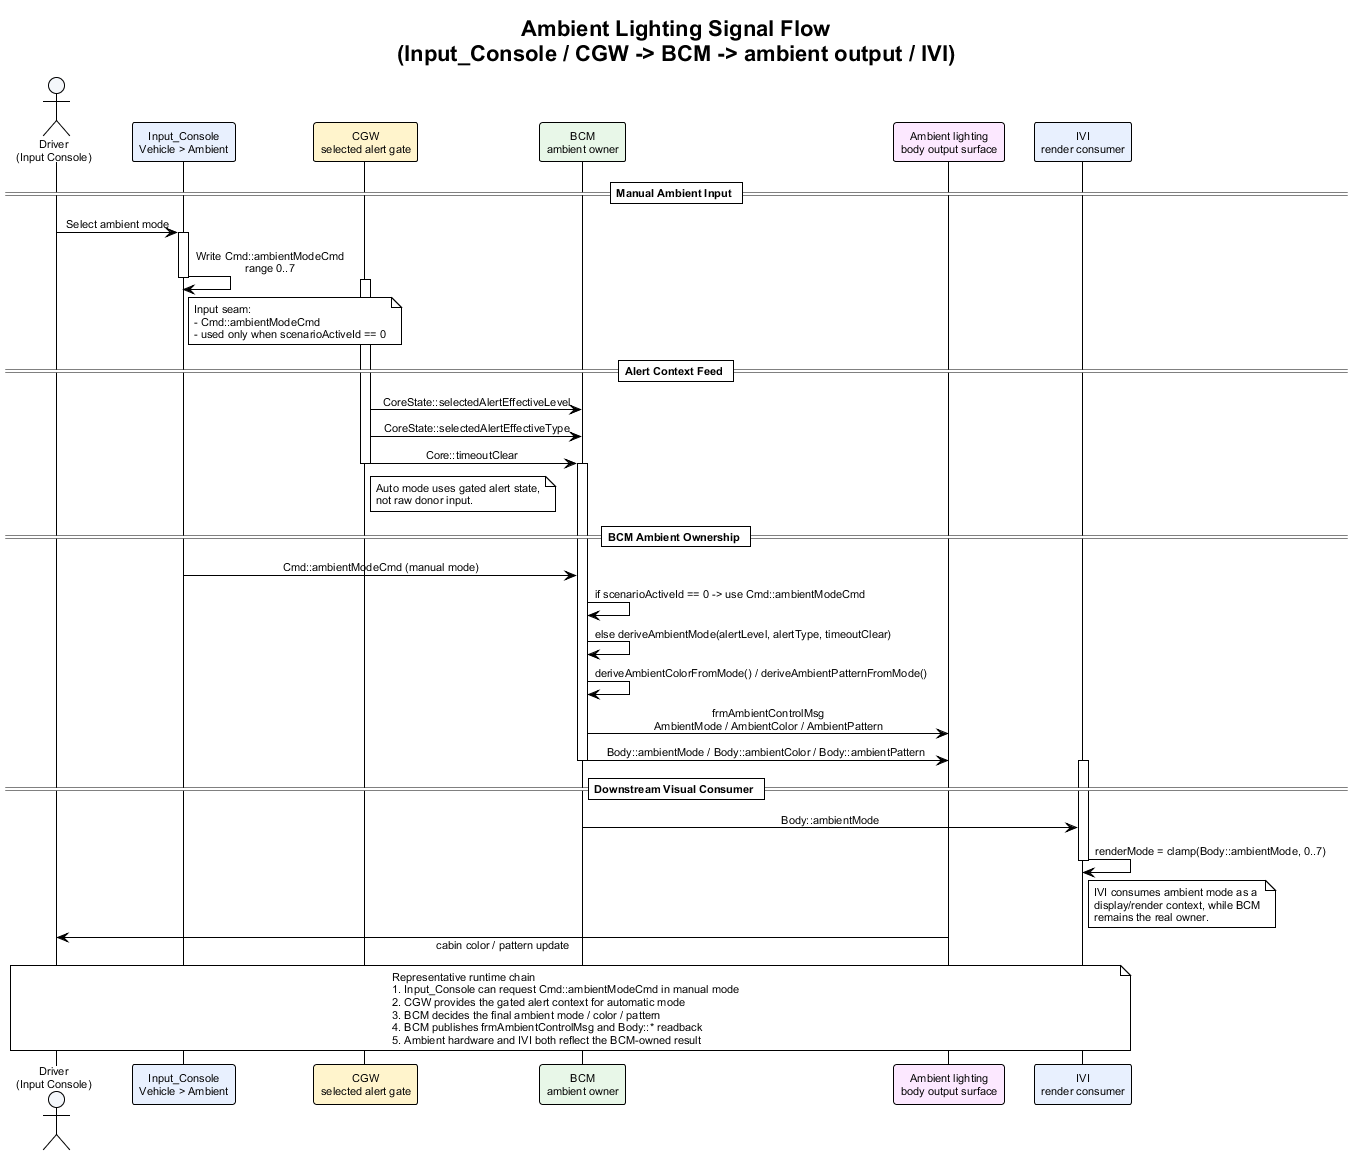

The diagram above was rendered by PlantUML. Its source (embedded in the PNG):
@startuml ambient_lighting_signal_flow
!theme plain
skinparam backgroundColor #FFFFFF
skinparam defaultFontName Arial
skinparam defaultFontSize 11
skinparam sequenceMessageAlign center
skinparam responseMessageBelowArrow true

title Ambient Lighting Signal Flow\n(Input_Console / CGW -> BCM -> ambient output / IVI)

actor "Driver\n(Input Console)" as Driver #F4F7FB
participant "Input_Console\nVehicle > Ambient" as Panel #E8F0FE
participant "CGW\nselected alert gate" as CGW #FFF4CC
participant "BCM\nambient owner" as BCM #E8F7E8
participant "Ambient lighting\nbody output surface" as Ambient #FCE8FF
participant "IVI\nrender consumer" as IVI #E8F0FE

== Manual Ambient Input ==

Driver -> Panel : Select ambient mode
activate Panel
Panel -> Panel : Write Cmd::ambientModeCmd\nrange 0..7
note right of Panel
Input seam:
- Cmd::ambientModeCmd
- used only when scenarioActiveId == 0
end note
deactivate Panel

== Alert Context Feed ==

activate CGW
CGW -> BCM : CoreState::selectedAlertEffectiveLevel
CGW -> BCM : CoreState::selectedAlertEffectiveType
CGW -> BCM : Core::timeoutClear
note right of CGW
Auto mode uses gated alert state,
not raw donor input.
end note
deactivate CGW

== BCM Ambient Ownership ==

activate BCM
Panel -> BCM : Cmd::ambientModeCmd (manual mode)
BCM -> BCM : if scenarioActiveId == 0 -> use Cmd::ambientModeCmd
BCM -> BCM : else deriveAmbientMode(alertLevel, alertType, timeoutClear)
BCM -> BCM : deriveAmbientColorFromMode() / deriveAmbientPatternFromMode()
BCM -> Ambient : frmAmbientControlMsg\nAmbientMode / AmbientColor / AmbientPattern
BCM -> Ambient : Body::ambientMode / Body::ambientColor / Body::ambientPattern
deactivate BCM

== Downstream Visual Consumer ==

activate IVI
BCM -> IVI : Body::ambientMode
IVI -> IVI : renderMode = clamp(Body::ambientMode, 0..7)
note right of IVI
IVI consumes ambient mode as a
display/render context, while BCM
remains the real owner.
end note
deactivate IVI

Driver <- Ambient : cabin color / pattern update

note over Driver, IVI
Representative runtime chain
1. Input_Console can request Cmd::ambientModeCmd in manual mode
2. CGW provides the gated alert context for automatic mode
3. BCM decides the final ambient mode / color / pattern
4. BCM publishes frmAmbientControlMsg and Body::* readback
5. Ambient hardware and IVI both reflect the BCM-owned result
end note

@enduml